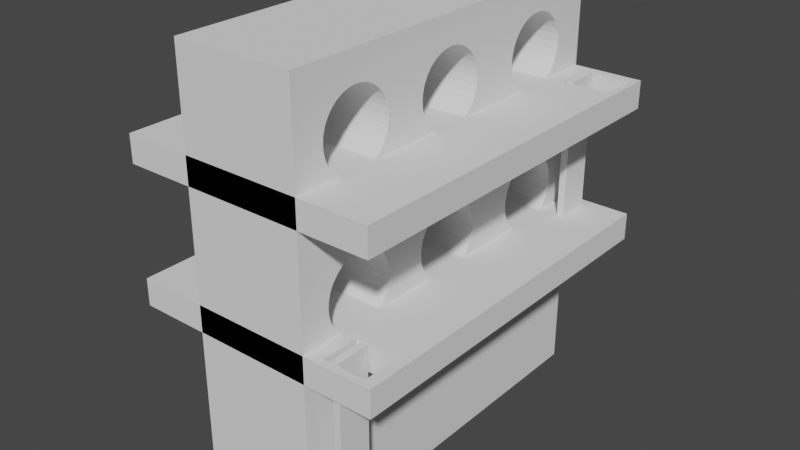 # Source: prototype.blend  (saved by Blender 2.93.20; exported with 4.5.12 LTS)
import bpy
from mathutils import Matrix  # noqa: F401  (used for matrix-valued properties, if any)

bpy.ops.wm.read_factory_settings(use_empty=True)
scene = bpy.context.scene
scene.name = 'Scene'

# ---- collections
col_collection = bpy.data.collections.new('Collection'); scene.collection.children.link(col_collection)

# ---- world
world_world = bpy.data.worlds.new('World'); scene.world = world_world
world_world.use_nodes = True; world_world.node_tree.nodes.clear()
_N = world_world.node_tree.nodes; _L = world_world.node_tree.links
n0 = _N.new('ShaderNodeOutputWorld'); n0.name = 'World Output'; n0.location = (300, 300)
n1 = _N.new('ShaderNodeBackground'); n1.name = 'Background'; n1.location = (10, 300)
n1.inputs[0].default_value = (0.05088, 0.05088, 0.05088, 1.0)
_L.new(n1.outputs[0], n0.inputs[0])
n0.is_active_output = True
world_world.color = (0.05088, 0.05088, 0.05088)
world_world.use_sun_shadow = False
world_world.sun_shadow_jitter_overblur = 0.0

# ---- meshes
me_cube_013 = bpy.data.meshes.new('Cube.013')
me_cube_013.from_pydata([(-0.659, -2.087, -0.7112), (-0.659, -2.087, 3.962), (-0.659, 2.087, -0.7112), (-0.659, 2.087, 3.962), (0.659, -2.087, -0.7112), (0.659, -2.087, 3.962), (0.659, 2.087, -0.7112), (0.659, 2.087, 3.962), (-0.659, 0.3227, 3.324), (0.659, 0.002915, 2.846), (-0.659, -1.424, 2.114), (-0.659, 1.139, 3.621), (0.659, 1.295, 1.308), (0.659, 0.3227, 3.324), (-0.659, 1.295, 1.308), (0.659, -1.744, 3.165), (-0.659, 0.002915, 2.846), (0.659, -0.4835, 1.715), (-0.659, -1.744, 3.165), (0.659, -1.424, 2.114), (0.659, 1.139, 3.621), (-0.659, -0.4835, 1.715), (0.659, 0.3306, 3.245), (-0.659, 0.3306, 3.245), (0.659, 1.215, 3.644), (-0.659, 1.215, 3.644), (0.659, -1.345, 2.122), (-0.659, -1.345, 2.122), (-0.659, -0.9375, 1.715), (0.659, -0.9375, 1.715), (0.659, -0.0765, 2.838), (-0.659, -0.0765, 2.838), (0.659, -1.752, 3.245), (-0.659, -1.752, 3.245), (0.659, 1.215, 1.316), (0.659, -0.4757, 1.795), (-0.659, 1.215, 1.316), (-0.659, -0.4757, 1.795), (0.659, -0.9453, 1.636), (-0.659, -0.9453, 1.636), (0.659, -1.265, 2.114), (-0.659, -1.265, 2.114), (0.659, 1.295, 3.652), (-0.659, 1.295, 3.652), (0.659, -0.1559, 2.846), (-0.659, -0.1559, 2.846), (0.659, -1.744, 3.324), (0.659, 1.139, 1.339), (-0.659, -1.744, 3.324), (-0.659, 1.139, 1.339), (0.659, -0.4526, 1.871), (-0.659, -0.4526, 1.871), (0.659, -0.9685, 1.559), (-0.659, -0.9685, 1.559), (0.659, -1.189, 2.091), (-0.659, -1.189, 2.091), (0.659, 1.374, 3.644), (-0.659, 1.374, 3.644), (0.659, -0.2323, 2.869), (-0.659, -0.2323, 2.869), (0.659, -1.721, 3.401), (-0.659, -1.721, 3.401), (0.659, 1.069, 1.377), (-0.659, 1.069, 1.377), (0.659, -0.4149, 1.941), (-0.659, -0.4149, 1.941), (0.659, -1.006, 1.489), (-0.659, -1.006, 1.489), (0.659, -1.118, 2.054), (-0.659, -1.118, 2.054), (0.659, -0.3026, 2.906), (-0.659, -0.3026, 2.906), (0.659, -1.683, 3.471), (-0.659, -1.683, 3.471), (0.659, 1.007, 1.427), (0.659, -0.3643, 2.003), (-0.659, 1.007, 1.427), (0.659, 1.451, 3.621), (0.659, -1.057, 1.427), (-0.659, -0.3643, 2.003), (-0.659, 1.451, 3.621), (-0.659, -1.057, 1.427), (0.659, -1.057, 2.003), (-0.659, -1.057, 2.003), (0.659, -1.635, 3.529), (0.659, -0.3643, 2.957), (-0.659, -0.3643, 2.957), (0.659, -1.118, 1.377), (0.659, 0.9564, 1.489), (-0.659, -1.118, 1.377), (-0.659, 0.9564, 1.489), (0.659, 1.521, 3.583), (-0.659, 1.521, 3.583), (0.659, -0.3026, 2.054), (0.659, -1.632, 3.533), (-0.659, -0.3026, 2.054), (-0.659, -1.632, 3.533), (0.659, -1.006, 1.941), (-0.659, -1.006, 1.941), (0.659, -0.4149, 3.019), (-0.659, -0.4149, 3.019), (0.659, -1.189, 1.339), (-0.659, -1.189, 1.339), (0.659, 0.9188, 1.559), (0.659, 1.583, 3.533), (-0.659, 0.9188, 1.559), (-0.659, 1.583, 3.533), (0.659, -1.571, 3.583), (-0.659, -1.571, 3.583), (0.659, -0.9685, 1.871), (-0.659, -0.9685, 1.871), (0.659, 1.631, 3.474), (0.659, -0.2323, 2.091), (-0.659, -0.2323, 2.091), (0.659, -0.4526, 3.089), (-0.659, -0.4526, 3.089), (0.659, -1.265, 1.316), (-0.659, -1.265, 1.316), (0.659, 1.633, 3.471), (-0.659, 1.633, 3.471), (0.659, 0.8956, 1.636), (0.659, -1.5, 3.621), (0.659, -0.9453, 1.795), (-0.659, -1.5, 3.621), (-0.659, 0.8956, 1.636), (-0.659, -0.9453, 1.795), (0.659, 0.8882, 1.711), (0.659, -0.4757, 3.165), (0.659, -1.345, 1.308), (-0.659, -0.4757, 3.165), (-0.659, -1.345, 1.308), (0.659, -0.1559, 2.114), (-0.659, -0.1559, 2.114), (0.659, 0.8878, 1.715), (-0.659, 0.8878, 1.715), (-0.659, 0.3302, 1.711), (-0.659, 0.3306, 1.715), (0.659, -1.424, 3.644), (-0.659, -1.424, 3.644), (0.659, 0.3306, 1.715), (-0.659, 1.671, 3.401), (-0.659, 0.8882, 1.719), (0.659, -1.424, 1.316), (-0.659, -1.424, 1.316), (0.659, 1.671, 3.401), (0.659, 0.3227, 1.636), (-0.659, 0.3227, 1.636), (0.659, -0.0765, 2.122), (-0.659, -0.0765, 2.122), (0.659, 0.8956, 1.795), (-0.659, 0.8956, 1.795), (0.659, -1.345, 3.652), (-0.659, -1.345, 3.652), (0.659, -1.5, 1.339), (-0.659, -1.5, 1.339), (0.659, 1.694, 3.324), (-0.659, 1.694, 3.324), (0.659, 0.2996, 1.559), (-0.659, 0.2996, 1.559), (0.659, 0.002916, 2.114), (-0.659, 0.002916, 2.114), (0.659, 0.9188, 1.871), (-0.659, 0.9188, 1.871), (0.659, -0.4835, 3.245), (0.659, -1.265, 3.644), (-0.659, -0.4835, 3.245), (-0.659, -1.265, 3.644), (0.659, -1.571, 1.377), (-0.659, -1.571, 1.377), (0.659, 1.702, 3.245), (-0.659, 1.702, 3.245), (0.659, 0.07928, 2.091), (-0.659, 0.07928, 2.091), (0.659, 0.9564, 1.941), (-0.659, 0.9564, 1.941), (-0.659, -0.9375, 3.245), (0.659, -0.9375, 3.245), (0.659, -1.189, 3.621), (0.659, -0.4757, 3.324), (-0.659, -1.189, 3.621), (-0.659, -0.4757, 3.324), (0.659, -1.632, 1.427), (-0.659, -1.632, 1.427), (0.659, -0.9453, 3.165), (-0.659, -0.9453, 3.165), (0.659, 0.262, 1.489), (0.659, 0.1496, 2.054), (-0.659, 0.262, 1.489), (-0.659, 0.1496, 2.054), (0.659, 1.007, 2.003), (-0.659, 1.007, 2.003), (0.659, -1.118, 3.583), (0.659, -0.4526, 3.401), (-0.659, -1.118, 3.583), (-0.659, -0.4526, 3.401), (0.659, -0.9685, 3.089), (0.659, -1.683, 1.489), (-0.659, -0.9685, 3.089), (-0.659, -1.683, 1.489), (0.659, 0.2113, 2.003), (0.659, 1.069, 2.054), (-0.659, 0.2113, 2.003), (-0.659, 1.069, 2.054), (0.659, -1.057, 3.533), (-0.659, -1.057, 3.533), (0.659, -1.006, 3.019), (0.659, -1.721, 1.559), (-0.659, -1.006, 3.019), (-0.659, -1.721, 1.559), (0.659, 0.2113, 1.427), (-0.659, 0.2113, 1.427), (0.659, 0.262, 1.941), (0.659, -0.4149, 3.471), (-0.659, -0.4149, 3.471), (0.659, 1.139, 2.091), (-0.659, 1.139, 2.091), (-0.659, 0.262, 1.941), (0.659, -1.006, 3.471), (-0.659, -1.006, 3.471), (0.659, -1.057, 2.957), (-0.659, -1.057, 2.957), (0.659, -1.744, 1.636), (-0.659, -1.744, 1.636), (0.659, 0.1496, 1.377), (0.659, 1.215, 2.114), (-0.659, 0.1496, 1.377), (-0.659, 1.215, 2.114), (0.659, -0.3643, 3.533), (-0.659, -0.3643, 3.533), (0.659, -0.9685, 3.401), (-0.659, -0.9685, 3.401), (-0.659, 0.2996, 1.871), (0.659, 0.2996, 1.871), (0.659, -1.118, 2.906), (0.659, -1.752, 1.715), (-0.659, -1.118, 2.906), (-0.659, -1.752, 1.715), (0.659, 0.07928, 1.339), (0.659, 1.295, 2.122), (-0.659, 0.07928, 1.339), (0.659, -0.3026, 3.583), (-0.659, 1.295, 2.122), (-0.659, -0.3026, 3.583), (0.659, -0.9453, 3.324), (-0.659, -0.9453, 3.324), (0.659, -1.744, 1.795), (-0.659, -1.744, 1.795), (0.659, 0.3227, 1.795), (0.659, 0.002915, 1.316), (-0.659, 0.3227, 1.795), (-0.659, 0.002915, 1.316), (0.659, -0.2323, 3.621), (0.659, 1.374, 2.114), (-0.659, 1.374, 2.114), (-0.659, -0.2323, 3.621), (0.659, -1.189, 2.869), (-0.659, -1.189, 2.869), (0.659, 0.3302, 1.719), (0.659, -1.721, 1.871), (-0.659, -1.721, 1.871), (0.659, -0.0765, 1.308), (-0.659, -0.0765, 1.308), (0.659, -0.1559, 3.644), (0.659, 1.451, 2.091), (-0.659, -0.1559, 3.644), (-0.659, 1.451, 2.091), (0.659, -1.265, 2.846), (-0.659, -1.265, 2.846), (-0.659, 1.702, 1.715), (0.659, 1.702, 1.715), (0.659, 0.3227, 3.165), (-0.659, 0.3227, 3.165), (0.659, -1.683, 1.941), (-0.659, -1.683, 1.941), (0.659, 1.694, 1.636), (0.659, -0.1559, 1.316), (-0.659, 1.694, 1.636), (-0.659, -0.1559, 1.316), (0.659, -1.345, 2.838), (0.659, -0.0765, 3.652), (-0.659, -1.345, 2.838), (-0.659, -0.0765, 3.652), (0.659, 1.521, 2.054), (-0.659, 1.521, 2.054), (0.659, 0.2996, 3.089), (-0.659, 0.2996, 3.089), (0.659, -1.632, 2.003), (-0.659, -1.632, 2.003), (0.659, 1.671, 1.559), (0.659, -0.2323, 1.339), (-0.659, 1.671, 1.559), (-0.659, -0.2323, 1.339), (0.659, -1.424, 2.846), (0.659, 0.002916, 3.644), (-0.659, 0.002916, 3.644), (-0.659, -1.424, 2.846), (0.659, 1.583, 2.003), (-0.659, 1.583, 2.003), (0.659, 0.262, 3.019), (-0.659, 0.262, 3.019), (0.659, -1.571, 2.054), (-0.659, -1.571, 2.054), (0.659, 1.633, 1.489), (-0.659, 1.633, 1.489), (-0.659, -0.3026, 1.377), (0.659, -0.3026, 1.377), (0.659, -1.5, 2.869), (-0.659, -1.5, 2.869), (0.659, 1.633, 1.941), (0.659, 0.07928, 3.621), (-0.659, 1.633, 1.941), (-0.659, 0.07928, 3.621), (0.659, 0.2113, 2.957), (-0.659, 0.2113, 2.957), (0.659, -1.5, 2.091), (-0.659, -1.5, 2.091), (0.659, 1.583, 1.427), (-0.659, 1.583, 1.427), (0.659, -0.3643, 1.427), (-0.659, -0.3643, 1.427), (0.659, -1.571, 2.906), (0.659, 1.671, 1.871), (-0.659, -1.571, 2.906), (-0.659, 1.671, 1.871), (0.659, 0.1496, 3.583), (-0.659, 0.1496, 3.583), (0.659, 0.1496, 2.906), (-0.659, 0.1496, 2.906), (0.659, 1.521, 1.377), (-0.659, 1.521, 1.377), (0.659, 1.694, 1.795), (-0.659, 1.694, 1.795), (0.659, -0.4149, 1.489), (-0.659, -0.4149, 1.489), (0.659, 0.2113, 3.533), (-0.659, 0.2113, 3.533), (0.659, -1.632, 2.957), (-0.659, -1.632, 2.957), (0.659, 0.07928, 2.869), (-0.659, 0.07928, 2.869), (0.659, 1.451, 1.339), (-0.659, 1.451, 1.339), (0.659, -0.4526, 1.559), (-0.659, -0.4526, 1.559), (0.659, 0.262, 3.471), (-0.659, 0.262, 3.471), (0.659, -1.683, 3.019), (-0.659, -1.683, 3.019), (0.659, 1.374, 1.316), (-0.659, 1.374, 1.316), (0.659, -0.4757, 1.636), (-0.659, -0.4757, 1.636), (0.659, 0.2996, 3.401), (-0.659, 0.2996, 3.401), (0.659, -1.721, 3.089), (-0.659, -1.721, 3.089), (-0.659, 0.8878, 3.245), (-0.659, 0.8956, 3.324), (-0.659, 0.8956, 3.165), (-0.659, 0.9188, 3.089), (-0.659, 0.9564, 3.471), (-0.659, 1.069, 2.906), (-0.659, 1.007, 2.957), (-0.659, 1.069, 3.583), (-0.659, 0.9564, 3.019), (-0.659, 1.007, 3.533), (-0.659, 0.9188, 3.401), (-0.659, 1.139, 2.869), (-0.659, 1.215, 2.846), (-0.659, 1.295, 2.838), (-0.659, 1.374, 2.846), (-0.659, 1.451, 2.869), (-0.659, 1.521, 2.906), (-0.659, 1.633, 3.019), (-0.659, 1.583, 2.957), (-0.659, 1.671, 3.089), (-0.659, 1.694, 3.165), (0.659, 0.8878, 3.245), (0.659, 0.8956, 3.165), (0.659, 0.9564, 3.019), (0.659, 0.9188, 3.401), (0.659, 0.9188, 3.089), (0.659, 0.8956, 3.324), (0.659, 1.007, 2.957), (0.659, 1.069, 2.906), (0.659, 1.069, 3.583), (0.659, 1.007, 3.533), (0.659, 1.139, 2.869), (0.659, 1.215, 2.846), (0.659, 0.9564, 3.471), (0.659, 1.295, 2.838), (0.659, 1.374, 2.846), (0.659, 1.451, 2.869), (0.659, 1.521, 2.906), (0.659, 1.671, 3.089), (0.659, 1.633, 3.019), (0.659, 1.694, 3.165), (0.659, 1.583, 2.957), (-1.422, -2.087, 2.607), (-1.422, -2.087, 2.907), (-1.422, 2.087, 2.607), (-1.422, 2.087, 2.907), (1.422, -2.087, 2.607), (1.422, -2.087, 2.907), (1.352, 1.985, 2.607), (1.352, 1.985, 2.907), (0.8384, 1.985, 2.607), (0.8384, 1.985, 2.907), (0.7687, -2.087, 2.607), (0.7687, -2.087, 2.907), (-1.422, 1.463, 2.607), (-1.422, 1.463, 2.907), (1.352, 1.566, 2.607), (1.352, 1.566, 2.907), (0.8384, 1.566, 2.907), (0.8384, 1.566, 2.607), (0.7687, 2.087, 2.907), (1.422, 2.087, 2.907), (1.422, 1.463, 2.607), (1.422, 2.087, 2.607), (0.7687, 2.087, 2.607), (1.422, 1.463, 2.907), (0.7687, 1.463, 2.907), (0.7687, 1.463, 2.607), (-1.422, -2.087, 1.105), (-1.422, -2.087, 1.405), (-1.422, 2.087, 1.105), (-1.422, 2.087, 1.405), (1.296, -2.003, 1.105), (1.296, -2.003, 1.405), (1.422, 2.087, 1.105), (1.422, 2.087, 1.405), (-1.422, -1.492, 1.105), (-1.422, -1.492, 1.405), (1.296, -1.576, 1.105), (1.296, -1.576, 1.405), (0.7023, 2.087, 1.105), (0.7023, 2.087, 1.405), (0.8284, -2.003, 1.105), (0.8284, -2.003, 1.405), (0.8284, -1.576, 1.405), (0.8284, -1.576, 1.105), (1.422, -1.492, 1.405), (1.422, -2.087, 1.405), (0.7023, -2.087, 1.105), (1.422, -2.087, 1.105), (1.422, -1.492, 1.105), (0.7023, -1.492, 1.405), (0.7023, -2.087, 1.405), (0.7023, -1.492, 1.105), (0.8978, -1.98, 1.411), (0.8978, -1.98, -0.1361), (0.8978, -1.608, 1.411), (0.8978, -1.608, -0.1361), (0.9761, -1.608, 1.411), (0.9761, -1.98, 1.411), (0.9761, -1.98, -0.1361), (0.9761, -1.608, -0.1361), (0.8577, 1.589, 2.913), (0.8577, 1.589, 1.366), (0.8577, 1.96, 2.913), (0.8577, 1.96, 1.366), (0.8577, 1.96, 2.913), (0.8577, 1.589, 2.913), (0.8577, 1.589, 1.366), (0.8577, 1.96, 1.366), (0.936, 1.96, 2.913), (0.936, 1.589, 2.913), (0.936, 1.589, 1.366), (0.936, 1.96, 1.366)], [], [(21, 351, 343, 333, 319, 304, 291, 277, 261, 250, 239, 225, 210, 187, 158, 146, 135, 134, 124, 105, 90, 76, 63, 49, 36, 14, 349, 341, 329, 317, 303, 290, 276, 268, 331, 323, 310, 297, 283, 265, 253, 241, 226, 215, 202, 190, 174, 162, 150, 141, 136, 249, 231, 216, 201, 188, 172, 160, 148, 31, 16, 339, 327, 313, 299, 285, 271, 23, 356, 358, 359, 364, 362, 361, 367, 368, 369, 370, 371, 372, 374, 373, 375, 376, 170, 156, 140, 119, 3, 2, 0, 1, 96, 73, 61, 48, 33, 18, 355, 347, 337, 322, 307, 295, 280, 27, 10, 315, 301, 287, 273, 259, 246, 236, 222, 208, 198, 182, 168, 154, 143, 130, 117, 102, 89, 81, 67, 53, 39, 28), (23, 8, 353, 345, 335, 325, 311, 294, 281, 264, 254, 242, 228, 213, 194, 180, 165, 129, 115, 100, 86, 71, 59, 45, 31, 148, 132, 113, 95, 79, 65, 51, 37, 21, 28, 125, 110, 98, 83, 69, 55, 41, 27, 280, 267, 256, 235, 220, 207, 197, 184, 175, 244, 230, 218, 204, 193, 179, 166, 152, 138, 123, 108, 96, 1, 3, 119, 106, 92, 80, 57, 43, 25, 11, 363, 365, 360, 366, 357, 356), (136, 141, 134, 135), (2, 3, 7, 6), (126, 133, 257, 139), (29, 17, 35, 50, 64, 75, 93, 112, 131, 147, 30, 44, 58, 70, 85, 99, 114, 127, 163, 178, 192, 212, 227, 240, 251, 262, 279, 293, 309, 324, 334, 344, 352, 13, 22, 377, 382, 380, 389, 386, 385, 20, 24, 42, 56, 77, 91, 104, 111, 7, 5, 84, 94, 107, 121, 137, 151, 164, 177, 191, 203, 217, 229, 243, 176, 183, 195, 205, 219, 233, 255, 266, 278, 26, 40, 54, 68, 82, 97, 109, 122), (17, 29, 38, 52, 66, 78, 87, 101, 116, 128, 142, 153, 167, 181, 196, 206, 221, 234, 245, 258, 272, 286, 300, 314, 19, 26, 278, 292, 306, 320, 336, 346, 354, 15, 32, 46, 60, 72, 84, 5, 4, 6, 7, 111, 118, 144, 155, 169, 396, 394, 395, 397, 393, 392, 391, 390, 388, 387, 384, 383, 379, 381, 378, 377, 22, 270, 284, 298, 312, 326, 338, 9, 30, 147, 159, 171, 186, 199, 211, 232, 247, 257, 133, 149, 161, 173, 189, 200, 214, 224, 238, 252, 263, 282, 296, 308, 321, 330, 269, 274, 288, 302, 316, 328, 340, 348, 12, 34, 47, 62, 74, 88, 103, 120, 126, 139, 145, 157, 185, 209, 223, 237, 248, 260, 275, 289, 305, 318, 332, 342, 350), (4, 5, 1, 0), (2, 6, 4, 0), (7, 3, 1, 5), (169, 170, 376, 396), (376, 375, 394, 396), (375, 373, 395, 394), (373, 374, 397, 395), (374, 372, 393, 397), (372, 371, 392, 393), (371, 370, 391, 392), (370, 369, 390, 391), (369, 368, 388, 390), (368, 367, 387, 388), (367, 361, 384, 387), (361, 362, 383, 384), (364, 379, 383, 362), (359, 381, 379, 364), (358, 378, 381, 359), (356, 377, 378, 358), (357, 382, 377, 356), (366, 380, 382, 357), (360, 389, 380, 366), (365, 386, 389, 360), (363, 385, 386, 365), (11, 20, 385, 363), (25, 24, 20, 11), (43, 42, 24, 25), (57, 56, 42, 43), (80, 77, 56, 57), (92, 91, 77, 80), (106, 104, 91, 92), (118, 111, 104, 106, 119), (144, 118, 119, 140), (155, 144, 140, 156), (169, 155, 156, 170), (183, 176, 175, 184), (195, 183, 184, 197), (205, 195, 197, 207), (219, 205, 207, 220), (233, 219, 220, 235), (255, 233, 235, 256), (266, 255, 256, 267), (278, 266, 267, 280), (292, 278, 280, 295), (306, 292, 295, 307), (320, 306, 307, 322), (336, 320, 322, 337), (347, 346, 336, 337), (355, 354, 346, 347), (18, 15, 354, 355), (33, 32, 15, 18), (48, 46, 32, 33), (61, 60, 46, 48), (73, 72, 60, 61), (96, 94, 84, 72, 73), (108, 107, 94, 96), (123, 121, 107, 108), (138, 137, 121, 123), (152, 151, 137, 138), (166, 164, 151, 152), (179, 177, 164, 166), (193, 191, 177, 179), (204, 203, 191, 193), (217, 203, 204, 218), (229, 217, 218, 230), (243, 229, 230, 244), (243, 244, 175, 176), (270, 22, 23, 271), (284, 270, 271, 285), (298, 284, 285, 299), (312, 298, 299, 313), (326, 312, 313, 327), (338, 326, 327, 339), (9, 338, 339, 16), (30, 9, 16, 31), (44, 30, 31, 45), (58, 44, 45, 59), (70, 58, 59, 71), (85, 70, 71, 86), (100, 99, 85, 86), (115, 114, 99, 100), (129, 127, 114, 115), (165, 163, 127, 129), (180, 178, 163, 165), (194, 192, 178, 180), (213, 212, 192, 194), (228, 227, 212, 213), (242, 240, 227, 228), (254, 251, 240, 242), (264, 262, 251, 254), (281, 279, 262, 264), (294, 293, 279, 281), (311, 309, 293, 294), (325, 324, 309, 311), (335, 334, 324, 325), (344, 334, 335, 345), (352, 344, 345, 353), (352, 353, 8, 13), (22, 13, 8, 23), (38, 29, 28, 39), (52, 38, 39, 53), (66, 52, 53, 67), (78, 66, 67, 81), (87, 78, 81, 89), (101, 87, 89, 102), (116, 101, 102, 117), (128, 116, 117, 130), (142, 128, 130, 143), (153, 142, 143, 154), (167, 153, 154, 168), (181, 167, 168, 182), (198, 196, 181, 182), (208, 206, 196, 198), (222, 221, 206, 208), (236, 234, 221, 222), (246, 245, 234, 236), (259, 258, 245, 246), (273, 272, 258, 259), (287, 286, 272, 273), (301, 300, 286, 287), (315, 314, 300, 301), (314, 315, 10, 19), (27, 26, 19, 10), (41, 40, 26, 27), (55, 54, 40, 41), (69, 68, 54, 55), (83, 82, 68, 69), (97, 82, 83, 98), (109, 97, 98, 110), (122, 109, 110, 125), (122, 125, 28, 29), (145, 139, 136, 135, 146), (157, 145, 146, 158), (185, 157, 158, 187), (209, 185, 187, 210), (223, 209, 210, 225), (237, 223, 225, 239), (248, 237, 239, 250), (260, 248, 250, 261), (275, 260, 261, 277), (289, 275, 277, 291), (305, 289, 291, 304), (318, 305, 304, 319), (333, 332, 318, 319), (343, 342, 332, 333), (351, 350, 342, 343), (21, 17, 350, 351), (37, 35, 17, 21), (51, 50, 35, 37), (65, 64, 50, 51), (79, 75, 64, 65), (95, 93, 75, 79), (113, 112, 93, 95), (132, 131, 112, 113), (148, 147, 131, 132), (160, 159, 147, 148), (172, 171, 159, 160), (188, 186, 171, 172), (201, 199, 186, 188), (211, 199, 201, 216), (232, 211, 216, 231), (247, 232, 231, 249), (257, 247, 249, 136, 139), (274, 269, 268, 276), (288, 274, 276, 290), (302, 288, 290, 303), (316, 302, 303, 317), (328, 316, 317, 329), (340, 328, 329, 341), (348, 340, 341, 349), (12, 348, 349, 14), (34, 12, 14, 36), (47, 34, 36, 49), (62, 47, 49, 63), (74, 62, 63, 76), (90, 88, 74, 76), (105, 103, 88, 90), (124, 120, 103, 105), (134, 133, 126, 120, 124), (150, 149, 133, 134, 141), (162, 161, 149, 150), (174, 173, 161, 162), (190, 189, 173, 174), (202, 200, 189, 190), (215, 214, 200, 202), (226, 224, 214, 215), (241, 238, 224, 226), (253, 252, 238, 241), (265, 263, 252, 253), (283, 282, 263, 265), (297, 296, 282, 283), (308, 296, 297, 310), (321, 308, 310, 323), (330, 321, 323, 331), (330, 331, 268, 269), (410, 411, 401, 400), (420, 416, 417, 419), (418, 421, 403, 402), (408, 409, 399, 398), (423, 418, 402, 408), (422, 411, 399, 409), (421, 422, 409, 403), (410, 423, 408, 398), (402, 403, 409, 408), (400, 401, 416, 420), (400, 420, 423, 410), (416, 401, 411, 422), (412, 415, 414, 413), (419, 417, 421, 418), (398, 399, 411, 410), (407, 405, 417, 416), (412, 404, 419, 418), (404, 406, 420, 419), (405, 413, 421, 417), (414, 407, 416, 422), (406, 415, 423, 420), (413, 414, 422, 421), (415, 412, 418, 423), (415, 406, 407, 414), (406, 404, 405, 407), (413, 405, 404, 412), (432, 433, 427, 426), (436, 437, 431, 430), (446, 442, 443, 445), (444, 448, 425, 424), (447, 433, 425, 448), (437, 427, 433, 447), (436, 430, 446, 449), (430, 431, 442, 446), (424, 425, 433, 432), (426, 436, 449, 432), (431, 437, 447, 442), (438, 441, 440, 439), (432, 449, 444, 424), (445, 443, 448, 444), (426, 427, 437, 436), (435, 429, 443, 442), (438, 428, 445, 444), (428, 434, 446, 445), (440, 435, 442, 447), (429, 439, 448, 443), (434, 441, 449, 446), (439, 440, 447, 448), (441, 438, 444, 449), (439, 429, 428, 438), (441, 434, 435, 440), (434, 428, 429, 435), (450, 452, 453, 451), (455, 456, 457, 454), (453, 452, 454, 457), (450, 451, 456, 455), (451, 453, 457, 456), (452, 450, 455, 454), (458, 460, 461, 459), (464, 465, 469, 468), (461, 460, 462, 465), (458, 459, 464, 463), (459, 461, 465, 464), (460, 458, 463, 462), (467, 468, 469, 466), (462, 463, 467, 466), (465, 462, 466, 469), (463, 464, 468, 467)])
_uv = me_cube_013.uv_layers.new(name='UVMap')
_uv.uv.foreach_set('vector', [0.5048, 0.09604, 0.5006, 0.09651, 0.4965, 0.09789, 0.4927, 0.1001, 0.4894, 0.1032, 0.4867, 0.1069, 0.4847, 0.1111, 0.4834, 0.1157, 0.483, 0.1204, 0.4834, 0.1252, 0.4847, 0.1297, 0.4867, 0.134, 0.4894, 0.1377, 0.4927, 0.1407, 0.4965, 0.1429, 0.5006, 0.1443, 0.5046, 0.1448, 0.5048, 0.1782, 0.5006, 0.1786, 0.4965, 0.18, 0.4927, 0.1823, 0.4894, 0.1853, 0.4867, 0.189, 0.4847, 0.1932, 0.4834, 0.1978, 0.483, 0.2026, 0.4834, 0.2073, 0.4847, 0.2119, 0.4867, 0.2161, 0.4894, 0.2198, 0.4927, 0.2228, 0.4965, 0.2251, 0.5006, 0.2265, 0.5048, 0.2269, 0.5091, 0.2265, 0.5131, 0.2251, 0.5169, 0.2228, 0.5202, 0.2198, 0.5229, 0.2161, 0.5249, 0.2119, 0.5262, 0.2073, 0.5266, 0.2026, 0.5262, 0.1978, 0.5249, 0.1932, 0.5229, 0.189, 0.5202, 0.1853, 0.5169, 0.1823, 0.5131, 0.18, 0.5091, 0.1786, 0.505, 0.1782, 0.5048, 0.1448, 0.5091, 0.1443, 0.5131, 0.1429, 0.5169, 0.1407, 0.5202, 0.1377, 0.5229, 0.134, 0.5249, 0.1297, 0.5262, 0.1252, 0.5266, 0.1204, 0.5649, 0.1204, 0.5653, 0.1252, 0.5665, 0.1297, 0.5685, 0.134, 0.5712, 0.1377, 0.5745, 0.1407, 0.5783, 0.1429, 0.5824, 0.1443, 0.5866, 0.1448, 0.5866, 0.1782, 0.5824, 0.1786, 0.5783, 0.18, 0.5745, 0.1823, 0.5712, 0.1853, 0.5685, 0.189, 0.5665, 0.1932, 0.5653, 0.1978, 0.5649, 0.2026, 0.5653, 0.2073, 0.5665, 0.2119, 0.5685, 0.2161, 0.5712, 0.2198, 0.5745, 0.2228, 0.5783, 0.2251, 0.5824, 0.2265, 0.5866, 0.2269, 0.5909, 0.2265, 0.595, 0.2251, 0.5987, 0.2228, 0.625, 0.25, 0.375, 0.25, 0.375, 0.0, 0.625, 0.0, 0.602, 0.02723, 0.5987, 0.02419, 0.595, 0.02194, 0.5909, 0.02055, 0.5866, 0.02009, 0.5824, 0.02055, 0.5783, 0.02194, 0.5745, 0.02419, 0.5712, 0.02723, 0.5685, 0.03092, 0.5665, 0.03514, 0.5653, 0.03971, 0.5649, 0.04447, 0.5266, 0.04447, 0.5262, 0.03971, 0.5249, 0.03514, 0.5229, 0.03092, 0.5202, 0.02723, 0.5169, 0.02419, 0.5131, 0.02194, 0.5091, 0.02055, 0.5048, 0.02009, 0.5006, 0.02055, 0.4965, 0.02194, 0.4927, 0.02419, 0.4894, 0.02723, 0.4867, 0.03092, 0.4847, 0.03514, 0.4834, 0.03971, 0.483, 0.04447, 0.4834, 0.04922, 0.4847, 0.0538, 0.4867, 0.05801, 0.4894, 0.06171, 0.4927, 0.06474, 0.4965, 0.06699, 0.5006, 0.06838, 0.5048, 0.06885, 0.5866, 0.1448, 0.5909, 0.1443, 0.595, 0.1429, 0.5987, 0.1407, 0.602, 0.1377, 0.6047, 0.134, 0.6067, 0.1297, 0.608, 0.1252, 0.6084, 0.1204, 0.608, 0.1157, 0.6067, 0.1111, 0.6047, 0.1069, 0.602, 0.1032, 0.5987, 0.1001, 0.595, 0.09789, 0.5909, 0.09651, 0.5866, 0.09604, 0.5824, 0.09651, 0.5783, 0.09789, 0.5745, 0.1001, 0.5712, 0.1032, 0.5685, 0.1069, 0.5665, 0.1111, 0.5653, 0.1157, 0.5649, 0.1204, 0.5266, 0.1204, 0.5262, 0.1157, 0.5249, 0.1111, 0.5229, 0.1069, 0.5202, 0.1032, 0.5169, 0.1001, 0.5131, 0.09789, 0.5091, 0.09651, 0.5048, 0.09604, 0.5048, 0.06885, 0.5091, 0.06838, 0.5131, 0.06699, 0.5169, 0.06474, 0.5202, 0.06171, 0.5229, 0.05801, 0.5249, 0.0538, 0.5262, 0.04922, 0.5266, 0.04447, 0.5649, 0.04447, 0.5653, 0.04922, 0.5665, 0.0538, 0.5685, 0.05801, 0.5712, 0.06171, 0.5745, 0.06474, 0.5783, 0.06699, 0.5824, 0.06838, 0.5866, 0.06885, 0.5909, 0.06838, 0.595, 0.06699, 0.5987, 0.06474, 0.602, 0.06171, 0.6047, 0.05801, 0.6067, 0.0538, 0.608, 0.04922, 0.6084, 0.04447, 0.608, 0.03971, 0.6067, 0.03514, 0.6047, 0.03092, 0.602, 0.02723, 0.625, 0.0, 0.625, 0.25, 0.5987, 0.2228, 0.602, 0.2198, 0.6047, 0.2161, 0.6067, 0.2119, 0.608, 0.2073, 0.6084, 0.2026, 0.608, 0.1978, 0.6067, 0.1932, 0.6047, 0.189, 0.602, 0.1853, 0.5987, 0.1823, 0.595, 0.18, 0.5909, 0.1786, 0.5866, 0.1782, 0.5048, 0.1448, 0.505, 0.1782, 0.5048, 0.1782, 0.5046, 0.1448, 0.375, 0.25, 0.625, 0.25, 0.625, 0.5, 0.375, 0.5, 0.5046, 0.5718, 0.5048, 0.5718, 0.505, 0.6052, 0.5048, 0.6052, 0.5048, 0.6812, 0.5048, 0.654, 0.5091, 0.6535, 0.5131, 0.6521, 0.5169, 0.6499, 0.5202, 0.6468, 0.5229, 0.6431, 0.5249, 0.6389, 0.5262, 0.6343, 0.5266, 0.6296, 0.5649, 0.6296, 0.5653, 0.6343, 0.5665, 0.6389, 0.5685, 0.6431, 0.5712, 0.6468, 0.5745, 0.6499, 0.5783, 0.6521, 0.5824, 0.6535, 0.5866, 0.654, 0.5909, 0.6535, 0.595, 0.6521, 0.5987, 0.6499, 0.602, 0.6468, 0.6047, 0.6431, 0.6067, 0.6389, 0.608, 0.6343, 0.6084, 0.6296, 0.608, 0.6248, 0.6067, 0.6203, 0.6047, 0.616, 0.602, 0.6123, 0.5987, 0.6093, 0.595, 0.6071, 0.5909, 0.6057, 0.5866, 0.6052, 0.5866, 0.5718, 0.5909, 0.5714, 0.595, 0.57, 0.5987, 0.5677, 0.602, 0.5647, 0.6047, 0.561, 0.6067, 0.5568, 0.608, 0.5522, 0.6084, 0.5474, 0.608, 0.5427, 0.6067, 0.5381, 0.6047, 0.5339, 0.602, 0.5302, 0.5989, 0.5273, 0.625, 0.5, 0.625, 0.75, 0.6019, 0.7229, 0.602, 0.7228, 0.6047, 0.7191, 0.6067, 0.7149, 0.608, 0.7103, 0.6084, 0.7055, 0.608, 0.7008, 0.6067, 0.6962, 0.6047, 0.692, 0.602, 0.6883, 0.5987, 0.6853, 0.595, 0.683, 0.5909, 0.6816, 0.5866, 0.6812, 0.5824, 0.6816, 0.5783, 0.683, 0.5745, 0.6853, 0.5712, 0.6883, 0.5685, 0.692, 0.5665, 0.6962, 0.5653, 0.7008, 0.5649, 0.7055, 0.5266, 0.7055, 0.5262, 0.7008, 0.5249, 0.6962, 0.5229, 0.692, 0.5202, 0.6883, 0.5169, 0.6853, 0.5131, 0.683, 0.5091, 0.6816, 0.5048, 0.654, 0.5048, 0.6812, 0.5006, 0.6816, 0.4965, 0.683, 0.4927, 0.6853, 0.4894, 0.6883, 0.4867, 0.692, 0.4847, 0.6962, 0.4834, 0.7008, 0.483, 0.7055, 0.4834, 0.7103, 0.4847, 0.7149, 0.4867, 0.7191, 0.4894, 0.7228, 0.4927, 0.7258, 0.4965, 0.7281, 0.5006, 0.7294, 0.5048, 0.7299, 0.5091, 0.7294, 0.5131, 0.7281, 0.5169, 0.7258, 0.5202, 0.7228, 0.5229, 0.7191, 0.5249, 0.7149, 0.5262, 0.7103, 0.5266, 0.7055, 0.5649, 0.7055, 0.5653, 0.7103, 0.5665, 0.7149, 0.5685, 0.7191, 0.5712, 0.7228, 0.5745, 0.7258, 0.5783, 0.7281, 0.5824, 0.7294, 0.5866, 0.7299, 0.5909, 0.7294, 0.595, 0.7281, 0.5987, 0.7258, 0.6019, 0.7229, 0.625, 0.75, 0.375, 0.75, 0.375, 0.5, 0.625, 0.5, 0.5989, 0.5273, 0.5987, 0.5272, 0.595, 0.5249, 0.5909, 0.5235, 0.5866, 0.5231, 0.5824, 0.5235, 0.5783, 0.5249, 0.5745, 0.5272, 0.5712, 0.5302, 0.5685, 0.5339, 0.5665, 0.5381, 0.5653, 0.5427, 0.5649, 0.5474, 0.5653, 0.5522, 0.5665, 0.5568, 0.5685, 0.561, 0.5712, 0.5647, 0.5745, 0.5677, 0.5783, 0.57, 0.5824, 0.5714, 0.5866, 0.5718, 0.5866, 0.6052, 0.5824, 0.6057, 0.5783, 0.6071, 0.5745, 0.6093, 0.5712, 0.6123, 0.5685, 0.616, 0.5665, 0.6203, 0.5653, 0.6248, 0.5649, 0.6296, 0.5266, 0.6296, 0.5262, 0.6248, 0.5249, 0.6203, 0.5229, 0.616, 0.5202, 0.6123, 0.5169, 0.6093, 0.5131, 0.6071, 0.5091, 0.6057, 0.505, 0.6052, 0.5048, 0.5718, 0.5091, 0.5714, 0.5131, 0.57, 0.5169, 0.5677, 0.5202, 0.5647, 0.5229, 0.561, 0.5249, 0.5568, 0.5262, 0.5522, 0.5266, 0.5474, 0.5262, 0.5427, 0.5249, 0.5381, 0.5229, 0.5339, 0.5202, 0.5302, 0.5169, 0.5272, 0.5131, 0.5249, 0.5091, 0.5235, 0.5048, 0.5231, 0.5006, 0.5235, 0.4965, 0.5249, 0.4927, 0.5272, 0.4894, 0.5302, 0.4867, 0.5339, 0.4847, 0.5381, 0.4834, 0.5427, 0.483, 0.5474, 0.4834, 0.5522, 0.4847, 0.5568, 0.4867, 0.561, 0.4894, 0.5647, 0.4927, 0.5677, 0.4965, 0.57, 0.5006, 0.5714, 0.5046, 0.5718, 0.5048, 0.6052, 0.5006, 0.6057, 0.4965, 0.6071, 0.4927, 0.6093, 0.4894, 0.6123, 0.4867, 0.616, 0.4847, 0.6203, 0.4834, 0.6248, 0.483, 0.6296, 0.4834, 0.6343, 0.4847, 0.6389, 0.4867, 0.6431, 0.4894, 0.6468, 0.4927, 0.6499, 0.4965, 0.6521, 0.5006, 0.6535, 0.375, 0.75, 0.625, 0.75, 0.625, 1.0, 0.375, 1.0, 0.125, 0.5, 0.375, 0.5, 0.375, 0.75, 0.125, 0.75, 0.625, 0.5, 0.875, 0.5, 0.875, 0.75, 0.625, 0.75, 1.0, 0.9748, 1.0, 0.5252, 0.9688, 0.5252, 0.9688, 0.9748, 0.9687, 0.5252, 0.9375, 0.5252, 0.9375, 0.9748, 0.9688, 0.9748, 0.9375, 0.5252, 0.9062, 0.5252, 0.9062, 0.9748, 0.9375, 0.9748, 0.9062, 0.5252, 0.875, 0.5252, 0.875, 0.9748, 0.9062, 0.9748, 0.875, 0.5252, 0.8438, 0.5252, 0.8438, 0.9748, 0.875, 0.9748, 0.8438, 0.5252, 0.8125, 0.5252, 0.8125, 0.9748, 0.8438, 0.9748, 0.8125, 0.5252, 0.7812, 0.5252, 0.7812, 0.9748, 0.8125, 0.9748, 0.7812, 0.5252, 0.75, 0.5252, 0.75, 0.9748, 0.7812, 0.9748, 0.75, 0.5252, 0.7188, 0.5252, 0.7188, 0.9748, 0.75, 0.9748, 0.7188, 0.5252, 0.6875, 0.5252, 0.6875, 0.9748, 0.7188, 0.9748, 0.6875, 0.5252, 0.6562, 0.5252, 0.6562, 0.9748, 0.6875, 0.9748, 0.6562, 0.5252, 0.625, 0.5252, 0.625, 0.9748, 0.6562, 0.9748, 0.5938, 0.5252, 0.5938, 0.9748, 0.625, 0.9748, 0.625, 0.5252, 0.5625, 0.5252, 0.5625, 0.9748, 0.5938, 0.9748, 0.5938, 0.5252, 0.5312, 0.5252, 0.5312, 0.9748, 0.5625, 0.9748, 0.5625, 0.5252, 0.5, 0.5252, 0.5, 0.9748, 0.5312, 0.9748, 0.5312, 0.5252, 0.4688, 0.5252, 0.4688, 0.9748, 0.5, 0.9748, 0.5, 0.5252, 0.4375, 0.5252, 0.4375, 0.9748, 0.4688, 0.9748, 0.4688, 0.5252, 0.4062, 0.5252, 0.4063, 0.9748, 0.4375, 0.9748, 0.4375, 0.5252, 0.375, 0.5252, 0.375, 0.9748, 0.4062, 0.9748, 0.4062, 0.5252, 0.3438, 0.5252, 0.3438, 0.9748, 0.375, 0.9748, 0.375, 0.5252, 0.3125, 0.5252, 0.3125, 0.9748, 0.3438, 0.9748, 0.3438, 0.5252, 0.2812, 0.5252, 0.2812, 0.9748, 0.3125, 0.9748, 0.3125, 0.5252, 0.25, 0.5252, 0.25, 0.9748, 0.2812, 0.9748, 0.2812, 0.5252, 0.2188, 0.5252, 0.2188, 0.9748, 0.25, 0.9748, 0.25, 0.5252, 0.1875, 0.5252, 0.1875, 0.9748, 0.2188, 0.9748, 0.2188, 0.5252, 0.1562, 0.5252, 0.1562, 0.9748, 0.1875, 0.9748, 0.1875, 0.5252, 0.125, 0.5252, 0.125, 0.9748, 0.1562, 0.9748, 0.1562, 0.5252, 0.09375, 0.9748, 0.09533, 0.9748, 0.125, 0.9748, 0.125, 0.5252, 0.09375, 0.5252, 0.0625, 0.9748, 0.09375, 0.9748, 0.09375, 0.5252, 0.0625, 0.5252, 0.03125, 0.9748, 0.0625, 0.9748, 0.0625, 0.5252, 0.03125, 0.5252, 0.0, 0.9748, 0.03125, 0.9748, 0.03125, 0.5252, 0.0, 0.5252, 0.9688, 0.9748, 1.0, 0.9748, 1.0, 0.5252, 0.9688, 0.5252, 0.9375, 0.9748, 0.9688, 0.9748, 0.9688, 0.5252, 0.9375, 0.5252, 0.9062, 0.9748, 0.9375, 0.9748, 0.9375, 0.5252, 0.9062, 0.5252, 0.875, 0.9748, 0.9062, 0.9748, 0.9062, 0.5252, 0.875, 0.5252, 0.8438, 0.9748, 0.875, 0.9748, 0.875, 0.5252, 0.8438, 0.5252, 0.8125, 0.9748, 0.8438, 0.9748, 0.8438, 0.5252, 0.8125, 0.5252, 0.7812, 0.9748, 0.8125, 0.9748, 0.8125, 0.5252, 0.7812, 0.5252, 0.75, 0.9748, 0.7812, 0.9748, 0.7812, 0.5252, 0.75, 0.5252, 0.7188, 0.9748, 0.75, 0.9748, 0.75, 0.5252, 0.7188, 0.5252, 0.6875, 0.9748, 0.7188, 0.9748, 0.7188, 0.5252, 0.6875, 0.5252, 0.6562, 0.9748, 0.6875, 0.9748, 0.6875, 0.5252, 0.6562, 0.5252, 0.625, 0.9748, 0.6562, 0.9748, 0.6562, 0.5252, 0.625, 0.5252, 0.5938, 0.5252, 0.5938, 0.9748, 0.625, 0.9748, 0.625, 0.5252, 0.5625, 0.5252, 0.5625, 0.9748, 0.5938, 0.9748, 0.5938, 0.5252, 0.5312, 0.5252, 0.5312, 0.9748, 0.5625, 0.9748, 0.5625, 0.5252, 0.5, 0.5252, 0.5, 0.9748, 0.5312, 0.9748, 0.5313, 0.5252, 0.4688, 0.5252, 0.4688, 0.9748, 0.5, 0.9748, 0.5, 0.5252, 0.4375, 0.5252, 0.4375, 0.9748, 0.4688, 0.9748, 0.4688, 0.5252, 0.4062, 0.5252, 0.4062, 0.9748, 0.4375, 0.9748, 0.4375, 0.5252, 0.375, 0.5252, 0.375, 0.9748, 0.3766, 0.9748, 0.4062, 0.9748, 0.4062, 0.5252, 0.3438, 0.5252, 0.3437, 0.9748, 0.375, 0.9748, 0.375, 0.5252, 0.3125, 0.5252, 0.3125, 0.9748, 0.3438, 0.9748, 0.3438, 0.5252, 0.2812, 0.5252, 0.2812, 0.9748, 0.3125, 0.9748, 0.3125, 0.5252, 0.25, 0.5252, 0.25, 0.9748, 0.2812, 0.9748, 0.2812, 0.5252, 0.2188, 0.5252, 0.2188, 0.9748, 0.25, 0.9748, 0.25, 0.5252, 0.1875, 0.5252, 0.1875, 0.9748, 0.2188, 0.9748, 0.2188, 0.5252, 0.1562, 0.5252, 0.1562, 0.9748, 0.1875, 0.9748, 0.1875, 0.5252, 0.125, 0.5252, 0.125, 0.9748, 0.1562, 0.9748, 0.1562, 0.5252, 0.09375, 0.9748, 0.125, 0.9748, 0.125, 0.5252, 0.09375, 0.5252, 0.0625, 0.9748, 0.09375, 0.9748, 0.09375, 0.5252, 0.0625, 0.5252, 0.03125, 0.9748, 0.0625, 0.9748, 0.0625, 0.5252, 0.03125, 0.5252, 0.03125, 0.9748, 0.03125, 0.5252, 0.0, 0.5252, 0.0, 0.9748, 0.9688, 0.9748, 1.0, 0.9748, 1.0, 0.5252, 0.9688, 0.5252, 0.9375, 0.9748, 0.9688, 0.9748, 0.9688, 0.5252, 0.9375, 0.5252, 0.9062, 0.9748, 0.9375, 0.9748, 0.9375, 0.5252, 0.9062, 0.5252, 0.875, 0.9748, 0.9062, 0.9748, 0.9062, 0.5252, 0.875, 0.5252, 0.8438, 0.9748, 0.875, 0.9748, 0.875, 0.5252, 0.8438, 0.5252, 0.8125, 0.9748, 0.8438, 0.9748, 0.8438, 0.5252, 0.8125, 0.5252, 0.7812, 0.9748, 0.8125, 0.9748, 0.8125, 0.5252, 0.7812, 0.5252, 0.75, 0.9748, 0.7812, 0.9748, 0.7812, 0.5252, 0.75, 0.5252, 0.7188, 0.9748, 0.75, 0.9748, 0.75, 0.5252, 0.7188, 0.5252, 0.6875, 0.9748, 0.7188, 0.9748, 0.7188, 0.5252, 0.6875, 0.5252, 0.6562, 0.9748, 0.6875, 0.9748, 0.6875, 0.5252, 0.6562, 0.5252, 0.625, 0.9748, 0.6562, 0.9748, 0.6562, 0.5252, 0.625, 0.5252, 0.5938, 0.5252, 0.5938, 0.9748, 0.625, 0.9748, 0.625, 0.5252, 0.5625, 0.5252, 0.5625, 0.9748, 0.5938, 0.9748, 0.5938, 0.5252, 0.5312, 0.5252, 0.5312, 0.9748, 0.5625, 0.9748, 0.5625, 0.5252, 0.5, 0.5252, 0.5, 0.9748, 0.5312, 0.9748, 0.5312, 0.5252, 0.4688, 0.5252, 0.4688, 0.9748, 0.5, 0.9748, 0.5, 0.5252, 0.4375, 0.5252, 0.4375, 0.9748, 0.4688, 0.9748, 0.4688, 0.5252, 0.4062, 0.5252, 0.4062, 0.9748, 0.4375, 0.9748, 0.4375, 0.5252, 0.375, 0.5252, 0.375, 0.9748, 0.4062, 0.9748, 0.4062, 0.5252, 0.3438, 0.5252, 0.3438, 0.9748, 0.375, 0.9748, 0.375, 0.5252, 0.3125, 0.5252, 0.3125, 0.9748, 0.3438, 0.9748, 0.3438, 0.5252, 0.2812, 0.5252, 0.2812, 0.9748, 0.3125, 0.9748, 0.3125, 0.5252, 0.25, 0.5252, 0.25, 0.9748, 0.2812, 0.9748, 0.2812, 0.5252, 0.2188, 0.5252, 0.2188, 0.9748, 0.25, 0.9748, 0.25, 0.5252, 0.1875, 0.5252, 0.1875, 0.9748, 0.2188, 0.9748, 0.2188, 0.5252, 0.1562, 0.5252, 0.1562, 0.9748, 0.1875, 0.9748, 0.1875, 0.5252, 0.125, 0.5252, 0.125, 0.9748, 0.1562, 0.9748, 0.1562, 0.5252, 0.09375, 0.9748, 0.125, 0.9748, 0.125, 0.5252, 0.09375, 0.5252, 0.0625, 0.9748, 0.09375, 0.9748, 0.09375, 0.5252, 0.0625, 0.5252, 0.0625, 0.9748, 0.0625, 0.5252, 0.03125, 0.5252, 0.03125, 0.9748, 0.0, 0.9748, 0.03125, 0.9748, 0.03125, 0.5252, 0.0, 0.5252, 0.9687, 0.9748, 1.0, 0.9748, 1.0, 0.5252, 0.9688, 0.5252, 0.9375, 0.9748, 0.9688, 0.9748, 0.9688, 0.5252, 0.9375, 0.5252, 0.9062, 0.9748, 0.9375, 0.9748, 0.9375, 0.5252, 0.9062, 0.5252, 0.875, 0.9748, 0.9062, 0.9748, 0.9062, 0.5252, 0.875, 0.5252, 0.8437, 0.9748, 0.875, 0.9748, 0.875, 0.5252, 0.8438, 0.5252, 0.8125, 0.9748, 0.8438, 0.9748, 0.8438, 0.5252, 0.8125, 0.5252, 0.7813, 0.9748, 0.8125, 0.9748, 0.8125, 0.5252, 0.7812, 0.5252, 0.75, 0.9748, 0.7812, 0.9748, 0.7813, 0.5252, 0.75, 0.5252, 0.7188, 0.9748, 0.75, 0.9748, 0.75, 0.5252, 0.7188, 0.5252, 0.6875, 0.9748, 0.7188, 0.9748, 0.7188, 0.5252, 0.6875, 0.5252, 0.6562, 0.9748, 0.6875, 0.9748, 0.6875, 0.5252, 0.6562, 0.5252, 0.625, 0.9748, 0.6562, 0.9748, 0.6562, 0.5252, 0.625, 0.5252, 0.5938, 0.5252, 0.5938, 0.9748, 0.625, 0.9748, 0.625, 0.5252, 0.5625, 0.5252, 0.5625, 0.9748, 0.5938, 0.9748, 0.5938, 0.5252, 0.5312, 0.5252, 0.5312, 0.9748, 0.5625, 0.9748, 0.5625, 0.5252, 0.5, 0.5252, 0.5, 0.9748, 0.5312, 0.9748, 0.5313, 0.5252, 0.4688, 0.5252, 0.4687, 0.9748, 0.5, 0.9748, 0.5, 0.5252, 0.4375, 0.5252, 0.4375, 0.9748, 0.4688, 0.9748, 0.4688, 0.5252, 0.4062, 0.5252, 0.4063, 0.9748, 0.4375, 0.9748, 0.4375, 0.5252, 0.375, 0.5252, 0.375, 0.9748, 0.4062, 0.9748, 0.4062, 0.5252, 0.3438, 0.5252, 0.3438, 0.9748, 0.375, 0.9748, 0.375, 0.5252, 0.3125, 0.5252, 0.3125, 0.9748, 0.3438, 0.9748, 0.3438, 0.5252, 0.3125, 0.9748, 0.3125, 0.5252, 0.2812, 0.5252, 0.2812, 0.9748, 0.25, 0.5252, 0.25, 0.9748, 0.2812, 0.9748, 0.2812, 0.5252, 0.2188, 0.5252, 0.2188, 0.9748, 0.25, 0.9748, 0.25, 0.5252, 0.1875, 0.5252, 0.1875, 0.9748, 0.2188, 0.9748, 0.2188, 0.5252, 0.1562, 0.5252, 0.1562, 0.9748, 0.1875, 0.9748, 0.1875, 0.5252, 0.125, 0.5252, 0.125, 0.9748, 0.1562, 0.9748, 0.1562, 0.5252, 0.09375, 0.9748, 0.125, 0.9748, 0.125, 0.5252, 0.09375, 0.5252, 0.0625, 0.9748, 0.09375, 0.9748, 0.09375, 0.5252, 0.0625, 0.5252, 0.03125, 0.9748, 0.0625, 0.9748, 0.0625, 0.5252, 0.03125, 0.5252, 0.03125, 0.9748, 0.03125, 0.5252, 0.0, 0.5252, 0.0, 0.9748, 0.9688, 0.9748, 1.0, 0.9748, 1.0, 0.5252, 0.9984, 0.5252, 0.9688, 0.5252, 0.9375, 0.9748, 0.9688, 0.9748, 0.9688, 0.5252, 0.9375, 0.5252, 0.9062, 0.9748, 0.9375, 0.9748, 0.9375, 0.5252, 0.9062, 0.5252, 0.875, 0.9748, 0.9062, 0.9748, 0.9062, 0.5252, 0.875, 0.5252, 0.8438, 0.9748, 0.875, 0.9748, 0.875, 0.5252, 0.8438, 0.5252, 0.8125, 0.9748, 0.8438, 0.9748, 0.8438, 0.5252, 0.8125, 0.5252, 0.7812, 0.9748, 0.8125, 0.9748, 0.8125, 0.5252, 0.7812, 0.5252, 0.75, 0.9748, 0.7812, 0.9748, 0.7812, 0.5252, 0.75, 0.5252, 0.7188, 0.9748, 0.75, 0.9748, 0.75, 0.5252, 0.7188, 0.5252, 0.6875, 0.9748, 0.7188, 0.9748, 0.7188, 0.5252, 0.6875, 0.5252, 0.6562, 0.9748, 0.6875, 0.9748, 0.6875, 0.5252, 0.6562, 0.5252, 0.625, 0.9748, 0.6562, 0.9748, 0.6562, 0.5252, 0.625, 0.5252, 0.5938, 0.5252, 0.5938, 0.9748, 0.625, 0.9748, 0.625, 0.5252, 0.5625, 0.5252, 0.5625, 0.9748, 0.5938, 0.9748, 0.5938, 0.5252, 0.5312, 0.5252, 0.5312, 0.9748, 0.5625, 0.9748, 0.5625, 0.5252, 0.5, 0.5252, 0.5, 0.9748, 0.5312, 0.9748, 0.5312, 0.5252, 0.4688, 0.5252, 0.4688, 0.9748, 0.5, 0.9748, 0.5, 0.5252, 0.4375, 0.5252, 0.4375, 0.9748, 0.4688, 0.9748, 0.4688, 0.5252, 0.4062, 0.5252, 0.4062, 0.9748, 0.4375, 0.9748, 0.4375, 0.5252, 0.375, 0.5252, 0.375, 0.9748, 0.4062, 0.9748, 0.4062, 0.5252, 0.3438, 0.5252, 0.3438, 0.9748, 0.375, 0.9748, 0.375, 0.5252, 0.3125, 0.5252, 0.3125, 0.9748, 0.3438, 0.9748, 0.3438, 0.5252, 0.2812, 0.5252, 0.2812, 0.9748, 0.3125, 0.9748, 0.3125, 0.5252, 0.25, 0.5252, 0.25, 0.9748, 0.2812, 0.9748, 0.2812, 0.5252, 0.2188, 0.5252, 0.2188, 0.9748, 0.25, 0.9748, 0.25, 0.5252, 0.1875, 0.5252, 0.1875, 0.9748, 0.2188, 0.9748, 0.2187, 0.5252, 0.1562, 0.5252, 0.1562, 0.9748, 0.1875, 0.9748, 0.1875, 0.5252, 0.125, 0.5252, 0.125, 0.9748, 0.1562, 0.9748, 0.1562, 0.5252, 0.09375, 0.9748, 0.125, 0.9748, 0.125, 0.5252, 0.09375, 0.5252, 0.0625, 0.9748, 0.09375, 0.9748, 0.09375, 0.5252, 0.0625, 0.5252, 0.03125, 0.9748, 0.0625, 0.9748, 0.0625, 0.5252, 0.03125, 0.5252, 0.001575, 0.9748, 0.03125, 0.9748, 0.03125, 0.5252, 0.0, 0.5252, 0.0, 0.9748, 0.9688, 0.9748, 1.0, 0.9748, 1.0, 0.5252, 0.9688, 0.5252, 0.9375, 0.9748, 0.9688, 0.9748, 0.9688, 0.5252, 0.9375, 0.5252, 0.9063, 0.9748, 0.9375, 0.9748, 0.9375, 0.5252, 0.9062, 0.5252, 0.875, 0.9748, 0.9062, 0.9748, 0.9062, 0.5252, 0.875, 0.5252, 0.8438, 0.9748, 0.875, 0.9748, 0.875, 0.5252, 0.8438, 0.5252, 0.8125, 0.9748, 0.8438, 0.9748, 0.8438, 0.5252, 0.8125, 0.5252, 0.7812, 0.9748, 0.8125, 0.9748, 0.8125, 0.5252, 0.7812, 0.5252, 0.75, 0.9748, 0.7812, 0.9748, 0.7812, 0.5252, 0.75, 0.5252, 0.7188, 0.9748, 0.75, 0.9748, 0.75, 0.5252, 0.7188, 0.5252, 0.6875, 0.9748, 0.7188, 0.9748, 0.7188, 0.5252, 0.6875, 0.5252, 0.6563, 0.9748, 0.6875, 0.9748, 0.6875, 0.5252, 0.6562, 0.5252, 0.625, 0.9748, 0.6562, 0.9748, 0.6562, 0.5252, 0.625, 0.5252, 0.5938, 0.5252, 0.5938, 0.9748, 0.625, 0.9748, 0.625, 0.5252, 0.5625, 0.5252, 0.5625, 0.9748, 0.5938, 0.9748, 0.5938, 0.5252, 0.5312, 0.5252, 0.5312, 0.9748, 0.5625, 0.9748, 0.5625, 0.5252, 0.5, 0.5252, 0.5, 0.9748, 0.5016, 0.9748, 0.5312, 0.9748, 0.5313, 0.5252, 0.4688, 0.5252, 0.4687, 0.9748, 0.5, 0.9748, 0.5, 0.5252, 0.4984, 0.5252, 0.4375, 0.5252, 0.4375, 0.9748, 0.4688, 0.9748, 0.4688, 0.5252, 0.4062, 0.5252, 0.4063, 0.9748, 0.4375, 0.9748, 0.4375, 0.5252, 0.375, 0.5252, 0.375, 0.9748, 0.4062, 0.9748, 0.4062, 0.5252, 0.3438, 0.5252, 0.3438, 0.9748, 0.375, 0.9748, 0.375, 0.5252, 0.3125, 0.5252, 0.3125, 0.9748, 0.3438, 0.9748, 0.3438, 0.5252, 0.2812, 0.5252, 0.2812, 0.9748, 0.3125, 0.9748, 0.3125, 0.5252, 0.25, 0.5252, 0.25, 0.9748, 0.2812, 0.9748, 0.2812, 0.5252, 0.2188, 0.5252, 0.2188, 0.9748, 0.25, 0.9748, 0.25, 0.5252, 0.1875, 0.5252, 0.1875, 0.9748, 0.2188, 0.9748, 0.2188, 0.5252, 0.1562, 0.5252, 0.1562, 0.9748, 0.1875, 0.9748, 0.1875, 0.5252, 0.125, 0.5252, 0.125, 0.9748, 0.1562, 0.9748, 0.1562, 0.5252, 0.09375, 0.9748, 0.125, 0.9748, 0.125, 0.5252, 0.09375, 0.5252, 0.0625, 0.9748, 0.09375, 0.9748, 0.09375, 0.5252, 0.0625, 0.5252, 0.03125, 0.9748, 0.0625, 0.9748, 0.0625, 0.5252, 0.03125, 0.5252, 0.03125, 0.9748, 0.03125, 0.5252, 0.0, 0.5252, 0.0, 0.9748, 0.375, 0.2126, 0.625, 0.2126, 0.625, 0.25, 0.375, 0.25, 0.375, 0.4426, 0.625, 0.4426, 0.625, 0.5, 0.375, 0.5, 0.375, 0.5374, 0.625, 0.5374, 0.625, 0.75, 0.375, 0.75, 0.375, 0.8074, 0.625, 0.8074, 0.625, 1.0, 0.375, 1.0, 0.3176, 0.5374, 0.375, 0.5374, 0.375, 0.75, 0.3176, 0.75, 0.6824, 0.5374, 0.875, 0.5374, 0.875, 0.75, 0.6824, 0.75, 0.625, 0.5374, 0.6824, 0.5374, 0.6824, 0.75, 0.625, 0.75, 0.125, 0.5374, 0.3176, 0.5374, 0.3176, 0.75, 0.125, 0.75, 0.375, 0.75, 0.625, 0.75, 0.625, 0.8074, 0.375, 0.8074, 0.375, 0.25, 0.625, 0.25, 0.625, 0.4426, 0.375, 0.4426, 0.125, 0.5, 0.3176, 0.5, 0.3176, 0.5374, 0.125, 0.5374, 0.6824, 0.5, 0.875, 0.5, 0.875, 0.5374, 0.6824, 0.5374, 0.3689, 0.5312, 0.3237, 0.5312, 0.6763, 0.5312, 0.6311, 0.5312, 0.375, 0.5, 0.625, 0.5, 0.625, 0.5374, 0.375, 0.5374, 0.375, 0.0, 0.625, 0.0, 0.625, 0.2126, 0.375, 0.2126, 0.6763, 0.5061, 0.6311, 0.5061, 0.625, 0.5, 0.6824, 0.5, 0.3689, 0.5312, 0.3689, 0.5061, 0.375, 0.5, 0.375, 0.5374, 0.3689, 0.5061, 0.3237, 0.5061, 0.3176, 0.5, 0.375, 0.5, 0.6311, 0.5061, 0.6311, 0.5312, 0.625, 0.5374, 0.625, 0.5, 0.6763, 0.5312, 0.6763, 0.5061, 0.6824, 0.5, 0.6824, 0.5374, 0.3237, 0.5061, 0.3237, 0.5312, 0.3176, 0.5374, 0.3176, 0.5, 0.6311, 0.5312, 0.6763, 0.5312, 0.6824, 0.5374, 0.625, 0.5374, 0.3237, 0.5312, 0.3689, 0.5312, 0.375, 0.5374, 0.3176, 0.5374, 0.3237, 0.5312, 0.3237, 0.5061, 0.6763, 0.5061, 0.6763, 0.5312, 0.3237, 0.5061, 0.3689, 0.5061, 0.6311, 0.5061, 0.6763, 0.5061, 0.6311, 0.5312, 0.6311, 0.5061, 0.3689, 0.5061, 0.3689, 0.5312, 0.375, 0.03562, 0.625, 0.03562, 0.625, 0.25, 0.375, 0.25, 0.375, 0.4367, 0.625, 0.4367, 0.625, 0.5, 0.375, 0.5, 0.375, 0.7144, 0.625, 0.7144, 0.625, 0.75, 0.375, 0.75, 0.375, 0.8133, 0.625, 0.8133, 0.625, 1.0, 0.375, 1.0, 0.6883, 0.7144, 0.875, 0.7144, 0.875, 0.75, 0.6883, 0.75, 0.6883, 0.5, 0.875, 0.5, 0.875, 0.7144, 0.6883, 0.7144, 0.3117, 0.5, 0.375, 0.5, 0.375, 0.7144, 0.3117, 0.7144, 0.375, 0.5, 0.625, 0.5, 0.625, 0.7144, 0.375, 0.7144, 0.375, 0.0, 0.625, 0.0, 0.625, 0.03562, 0.375, 0.03562, 0.125, 0.5, 0.3117, 0.5, 0.3117, 0.7144, 0.125, 0.7144, 0.625, 0.5, 0.6883, 0.5, 0.6883, 0.7144, 0.625, 0.7144, 0.3167, 0.745, 0.3167, 0.7194, 0.6833, 0.7194, 0.6833, 0.745, 0.125, 0.7144, 0.3117, 0.7144, 0.3117, 0.75, 0.125, 0.75, 0.375, 0.75, 0.625, 0.75, 0.625, 0.8133, 0.375, 0.8133, 0.375, 0.25, 0.625, 0.25, 0.625, 0.4367, 0.375, 0.4367, 0.63, 0.7194, 0.63, 0.745, 0.625, 0.75, 0.625, 0.7144, 0.3167, 0.745, 0.37, 0.745, 0.375, 0.75, 0.3117, 0.75, 0.37, 0.745, 0.37, 0.7194, 0.375, 0.7144, 0.375, 0.75, 0.6833, 0.7194, 0.63, 0.7194, 0.625, 0.7144, 0.6883, 0.7144, 0.63, 0.745, 0.6833, 0.745, 0.6883, 0.75, 0.625, 0.75, 0.37, 0.7194, 0.3167, 0.7194, 0.3117, 0.7144, 0.375, 0.7144, 0.6833, 0.745, 0.6833, 0.7194, 0.6883, 0.7144, 0.6883, 0.75, 0.3167, 0.7194, 0.3167, 0.745, 0.3117, 0.75, 0.3117, 0.7144, 0.6833, 0.745, 0.63, 0.745, 0.37, 0.745, 0.3167, 0.745, 0.3167, 0.7194, 0.37, 0.7194, 0.63, 0.7194, 0.6833, 0.7194, 0.37, 0.7194, 0.37, 0.745, 0.63, 0.745, 0.63, 0.7194, 0.0, 0.0, 0.0, 1.0, 1.0, 1.0, 1.0, 0.0, 0.0, 0.0, 1.0, 0.0, 1.0, 1.0, 0.0, 1.0, 1.0, 1.0, 0.0, 1.0, 0.0, 1.0, 1.0, 1.0, 0.0, 0.0, 1.0, 0.0, 1.0, 0.0, 0.0, 0.0, 1.0, 0.0, 1.0, 1.0, 1.0, 1.0, 1.0, 0.0, 0.0, 1.0, 0.0, 0.0, 0.0, 0.0, 0.0, 1.0, 0.0, 0.0, 0.0, 1.0, 1.0, 1.0, 1.0, 0.0, 1.0, 0.0, 1.0, 1.0, 1.0, 1.0, 1.0, 0.0, 1.0, 1.0, 0.0, 1.0, 0.0, 1.0, 1.0, 1.0, 0.0, 0.0, 1.0, 0.0, 1.0, 0.0, 0.0, 0.0, 1.0, 0.0, 1.0, 1.0, 1.0, 1.0, 1.0, 0.0, 0.0, 1.0, 0.0, 0.0, 0.0, 0.0, 0.0, 1.0, 0.0, 0.0, 1.0, 0.0, 1.0, 1.0, 0.0, 1.0, 0.0, 1.0, 0.0, 0.0, 0.0, 0.0, 0.0, 1.0, 1.0, 1.0, 0.0, 1.0, 0.0, 1.0, 1.0, 1.0, 0.0, 0.0, 1.0, 0.0, 1.0, 0.0, 0.0, 0.0])
me_cube_013.use_remesh_fix_poles = True
me_cube_013.use_remesh_preserve_attributes = False
me_cube_013.update()

# ---- objects
ob_cube = bpy.data.objects.new('Cube', me_cube_013)

# ---- transforms, parenting, visibility, modifiers, constraints
ob_cube.location = (0.0, 0.0, 0.0)

# ---- collection membership
col_collection.objects.link(ob_cube)

# ---- scene / render settings (as saved in the file)
scene.frame_start = 1; scene.frame_end = 250; scene.frame_set(1)
scene.render.engine = 'BLENDER_EEVEE_NEXT'
scene.cycles.use_denoising = False
scene.cycles.samples = 128
scene.cycles.sampling_pattern = 'TABULATED_SOBOL'
scene.cycles.use_adaptive_sampling = False
scene.cycles.use_light_tree = False
scene.view_settings.view_transform = 'Filmic'
bpy.context.view_layer.update()

# ---- added for rendering (the .blend has no active camera and no usable light): camera, sun
cam_auto = bpy.data.cameras.new('AutoCamera')
cam_auto.lens = 50.0
cam_auto.sensor_width = 36.0
cam_auto.clip_end = 1000.0
ob_auto_camera = bpy.data.objects.new('AutoCamera', cam_auto)
scene.collection.objects.link(ob_auto_camera)
ob_auto_camera.location = (6.36666, -7.63999, 6.71873)
ob_auto_camera.rotation_euler = (1.09748, -7.21219e-08, 0.694738)
scene.camera = ob_auto_camera
light_auto_sun = bpy.data.lights.new('AutoSun', 'SUN')
light_auto_sun.energy = 3.0
light_auto_sun.angle = 0.0523599
ob_auto_sun = bpy.data.objects.new('AutoSun', light_auto_sun)
scene.collection.objects.link(ob_auto_sun)
ob_auto_sun.rotation_euler = (0.872665, 0.174533, 0.523599)
bpy.context.view_layer.update()
